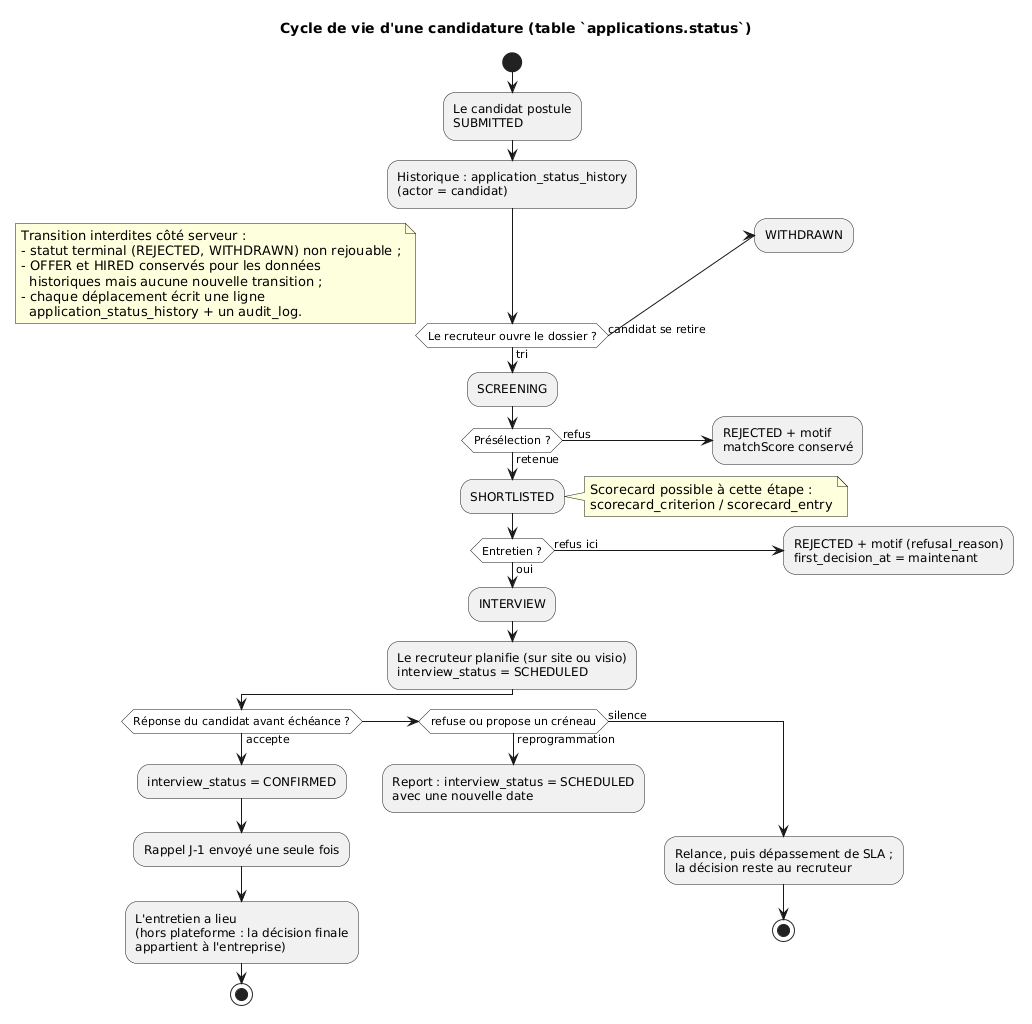

The diagram above was rendered by PlantUML. Its source (embedded in the PNG):
@startuml
skinparam ActivityDiamondBackgroundColor #FFFFFF
title Cycle de vie d'une candidature (table `applications.status`)

start
:Le candidat postule\nSUBMITTED;
:Historique : application_status_history\n(actor = candidat);
if (Le recruteur ouvre le dossier ?) then (tri)
  :SCREENING;
  if (Présélection ?) then (retenue)
    :SHORTLISTED;
    note right
      Scorecard possible à cette étape :
      scorecard_criterion / scorecard_entry
    end note
    if (Entretien ?) then (oui)
      :INTERVIEW;
      :Le recruteur planifie (sur site ou visio)\ninterview_status = SCHEDULED;
      if (Réponse du candidat avant échéance ?) then (accepte)
        :interview_status = CONFIRMED;
        :Rappel J-1 envoyé une seule fois;
        :L'entretien a lieu\n(hors plateforme : la décision finale\nappartient à l'entreprise);
        stop
      elseif (refuse ou propose un créneau) then (reprogrammation)
        :Report : interview_status = SCHEDULED\navec une nouvelle date;
        detach
      else (silence)
        :Relance, puis dépassement de SLA ;\nla décision reste au recruteur;
        stop
      endif
    else (refus ici)
      :REJECTED + motif (refusal_reason)\nfirst_decision_at = maintenant;
      detach
    endif
  else (refus)
    :REJECTED + motif\nmatchScore conservé;
    detach
  endif
else (candidat se retire)
  :WITHDRAWN;
  detach
endif
note right
  Transition interdites côté serveur :
  - statut terminal (REJECTED, WITHDRAWN) non rejouable ;
  - OFFER et HIRED conservés pour les données
    historiques mais aucune nouvelle transition ;
  - chaque déplacement écrit une ligne
    application_status_history + un audit_log.
end note
@enduml